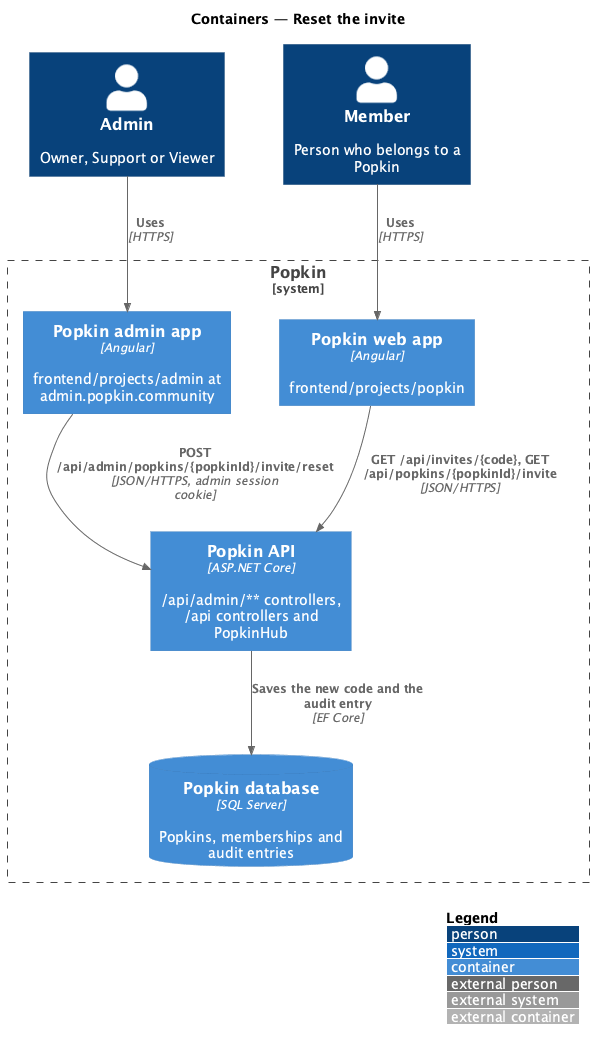

The diagram above was rendered by PlantUML. Its source (embedded in the PNG):
@startuml
!include <C4/C4_Container>
LAYOUT_WITH_LEGEND()
title Containers — Reset the invite

Person(admin, "Admin", "Owner, Support or Viewer")
Person(member, "Member", "Person who belongs to a Popkin")
System_Boundary(popkin, "Popkin") {
  Container(adminApp, "Popkin admin app", "Angular", "frontend/projects/admin at admin.popkin.community")
  Container(webApp, "Popkin web app", "Angular", "frontend/projects/popkin")
  Container(api, "Popkin API", "ASP.NET Core", "/api/admin/** controllers, /api controllers and PopkinHub")
  ContainerDb(db, "Popkin database", "SQL Server", "Popkins, memberships and audit entries")
}
Rel(admin, adminApp, "Uses", "HTTPS")
Rel(member, webApp, "Uses", "HTTPS")
Rel(adminApp, api, "POST /api/admin/popkins/{popkinId}/invite/reset", "JSON/HTTPS, admin session cookie")
Rel(api, db, "Saves the new code and the audit entry", "EF Core")
Rel(webApp, api, "GET /api/invites/{code}, GET /api/popkins/{popkinId}/invite", "JSON/HTTPS")
@enduml